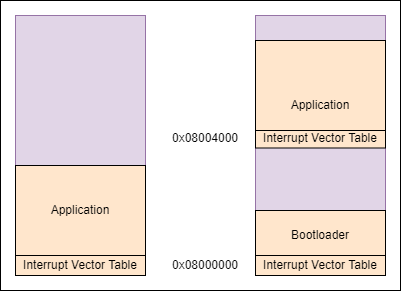

The diagram above was exported from draw.io. Its source (the exported page's mxGraphModel, read from the mxfile embedded in the PNG):
<mxGraphModel dx="532" dy="934" grid="1" gridSize="10" guides="1" tooltips="1" connect="1" arrows="1" fold="1" page="1" pageScale="1" pageWidth="850" pageHeight="1100" math="0" shadow="0">
  <root>
    <mxCell id="0" />
    <mxCell id="1" parent="0" />
    <mxCell id="21" value="" style="rounded=0;whiteSpace=wrap;html=1;" vertex="1" parent="1">
      <mxGeometry x="30" y="70" width="400" height="290" as="geometry" />
    </mxCell>
    <mxCell id="2" value="" style="rounded=0;whiteSpace=wrap;html=1;rotation=90;fillColor=#e1d5e7;strokeColor=#9673a6;" vertex="1" parent="1">
      <mxGeometry x="-20" y="150" width="260" height="130" as="geometry" />
    </mxCell>
    <mxCell id="3" value="" style="rounded=0;whiteSpace=wrap;html=1;rotation=90;fillColor=#e1d5e7;strokeColor=#9673a6;" vertex="1" parent="1">
      <mxGeometry x="220" y="150" width="260" height="130" as="geometry" />
    </mxCell>
    <mxCell id="5" value="" style="rounded=0;whiteSpace=wrap;html=1;rotation=90;fillColor=#ffe6cc;strokeColor=#000000;strokeWidth=1;" vertex="1" parent="1">
      <mxGeometry x="100" y="270" width="20" height="130" as="geometry" />
    </mxCell>
    <mxCell id="6" value="" style="rounded=0;whiteSpace=wrap;html=1;rotation=90;fillColor=#ffe6cc;strokeColor=#000000;" vertex="1" parent="1">
      <mxGeometry x="65" y="215" width="90" height="130" as="geometry" />
    </mxCell>
    <mxCell id="7" value="Application" style="text;html=1;align=center;verticalAlign=middle;whiteSpace=wrap;rounded=0;" vertex="1" parent="1">
      <mxGeometry x="80" y="265" width="60" height="30" as="geometry" />
    </mxCell>
    <mxCell id="8" value="Interrupt Vector Table" style="text;html=1;align=center;verticalAlign=middle;whiteSpace=wrap;rounded=0;" vertex="1" parent="1">
      <mxGeometry x="40" y="320" width="140" height="30" as="geometry" />
    </mxCell>
    <mxCell id="10" value="" style="rounded=0;whiteSpace=wrap;html=1;rotation=90;fillColor=#ffe6cc;strokeColor=#000000;strokeWidth=1;" vertex="1" parent="1">
      <mxGeometry x="340" y="270" width="20" height="130" as="geometry" />
    </mxCell>
    <mxCell id="9" value="Interrupt Vector Table" style="text;html=1;align=center;verticalAlign=middle;whiteSpace=wrap;rounded=0;" vertex="1" parent="1">
      <mxGeometry x="280" y="320" width="140" height="30" as="geometry" />
    </mxCell>
    <mxCell id="11" value="" style="rounded=0;whiteSpace=wrap;html=1;rotation=90;fillColor=#ffe6cc;strokeColor=#000000;strokeWidth=1;" vertex="1" parent="1">
      <mxGeometry x="340" y="142.5" width="20" height="130" as="geometry" />
    </mxCell>
    <mxCell id="12" value="Interrupt Vector Table" style="text;html=1;align=center;verticalAlign=middle;whiteSpace=wrap;rounded=0;" vertex="1" parent="1">
      <mxGeometry x="280" y="192.5" width="140" height="30" as="geometry" />
    </mxCell>
    <mxCell id="13" value="" style="rounded=0;whiteSpace=wrap;html=1;rotation=90;fillColor=#ffe6cc;strokeColor=#000000;" vertex="1" parent="1">
      <mxGeometry x="327.5" y="237.5" width="45" height="130" as="geometry" />
    </mxCell>
    <mxCell id="14" value="" style="rounded=0;whiteSpace=wrap;html=1;rotation=90;fillColor=#ffe6cc;strokeColor=#000000;" vertex="1" parent="1">
      <mxGeometry x="305" y="90" width="90" height="130" as="geometry" />
    </mxCell>
    <mxCell id="15" value="Bootloader" style="text;html=1;align=center;verticalAlign=middle;whiteSpace=wrap;rounded=0;" vertex="1" parent="1">
      <mxGeometry x="280" y="290" width="140" height="30" as="geometry" />
    </mxCell>
    <mxCell id="16" value="Application" style="text;html=1;align=center;verticalAlign=middle;whiteSpace=wrap;rounded=0;" vertex="1" parent="1">
      <mxGeometry x="280" y="160" width="140" height="30" as="geometry" />
    </mxCell>
    <mxCell id="17" value="0x08000000" style="text;html=1;align=center;verticalAlign=middle;whiteSpace=wrap;rounded=0;" vertex="1" parent="1">
      <mxGeometry x="165" y="320" width="140" height="30" as="geometry" />
    </mxCell>
    <mxCell id="18" value="0x08004000" style="text;html=1;align=center;verticalAlign=middle;whiteSpace=wrap;rounded=0;" vertex="1" parent="1">
      <mxGeometry x="165" y="192.5" width="140" height="30" as="geometry" />
    </mxCell>
  </root>
</mxGraphModel>